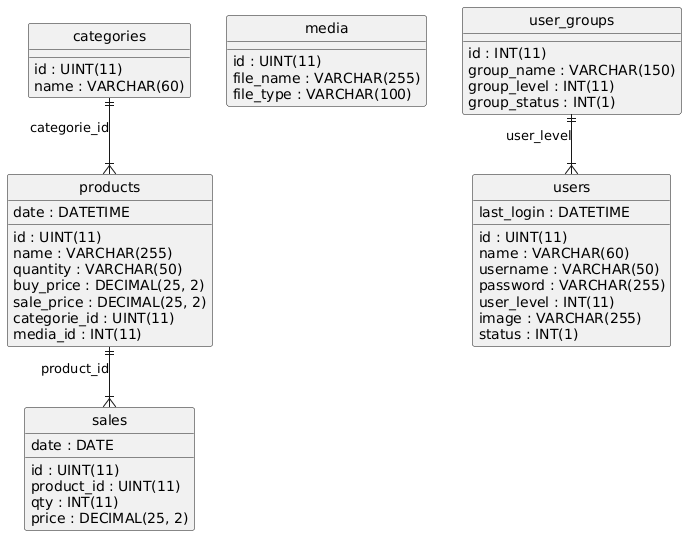

The diagram above was rendered by PlantUML. Its source (embedded in the PNG):
@startuml
hide circle
skinparam linetype ortho

entity "categories" as categories {
  id : UINT(11)
  name : VARCHAR(60)
}

entity "media" as media {
  id : UINT(11)
  file_name : VARCHAR(255)
  file_type : VARCHAR(100)
}

entity "products" as products {
  id : UINT(11)
  name : VARCHAR(255)
  quantity : VARCHAR(50)
  buy_price : DECIMAL(25, 2)
  sale_price : DECIMAL(25, 2)
  categorie_id : UINT(11)
  media_id : INT(11)
  date : DATETIME
}

entity "sales" as sales {
  id : UINT(11)
  product_id : UINT(11)
  qty : INT(11)
  price : DECIMAL(25, 2)
  date : DATE
}

entity "users" as users {
  id : UINT(11)
  name : VARCHAR(60)
  username : VARCHAR(50)
  password : VARCHAR(255)
  user_level : INT(11)
  image : VARCHAR(255)
  status : INT(1)
  last_login : DATETIME
}

entity "user_groups" as user_groups {
  id : INT(11)
  group_name : VARCHAR(150)
  group_level : INT(11)
  group_status : INT(1)
}

categories ||--|{ products : "categorie_id"
products ||--|{ sales : "product_id"
user_groups ||--|{ users : "user_level"
@enduml